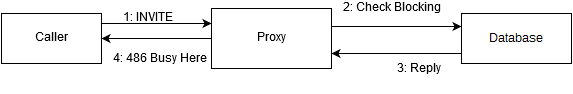

The diagram above was exported from draw.io. Its source (the exported page's mxGraphModel, read from the mxfile embedded in the PNG):
<mxGraphModel dx="880" dy="484" grid="1" gridSize="10" guides="1" tooltips="1" connect="1" arrows="1" fold="1" page="1" pageScale="1" pageWidth="826" pageHeight="1169" background="#ffffff" math="0">
  <root>
    <mxCell id="0" />
    <mxCell id="1" parent="0" />
    <mxCell id="2" style="edgeStyle=orthogonalEdgeStyle;rounded=0;html=1;exitX=1;exitY=0.25;entryX=0;entryY=0.25;jettySize=auto;orthogonalLoop=1;" edge="1" source="4" target="8" parent="1">
      <mxGeometry x="200" y="130" as="geometry">
        <Array as="points">
          <mxPoint x="200" y="130" />
        </Array>
      </mxGeometry>
    </mxCell>
    <mxCell id="4" value="Caller&lt;br&gt;" style="html=1;" vertex="1" parent="1">
      <mxGeometry x="100" y="120" width="100" height="50" as="geometry" />
    </mxCell>
    <mxCell id="7" style="edgeStyle=orthogonalEdgeStyle;rounded=0;html=1;entryX=1;entryY=0.5;jettySize=auto;orthogonalLoop=1;" edge="1" source="8" target="4" parent="1">
      <mxGeometry x="200" y="145" as="geometry" />
    </mxCell>
    <mxCell id="27" style="edgeStyle=orthogonalEdgeStyle;rounded=0;html=1;entryX=0;entryY=0.25;jettySize=auto;orthogonalLoop=1;" edge="1" parent="1" source="8" target="14">
      <mxGeometry relative="1" as="geometry">
        <Array as="points">
          <mxPoint x="500" y="133" />
          <mxPoint x="500" y="133" />
        </Array>
      </mxGeometry>
    </mxCell>
    <mxCell id="8" value="Proxy&lt;br&gt;" style="html=1;" vertex="1" parent="1">
      <mxGeometry x="310" y="115" width="120" height="60" as="geometry" />
    </mxCell>
    <mxCell id="9" value="1: INVITE&lt;br&gt;" style="text;html=1;resizable=0;points=[];autosize=1;align=left;verticalAlign=top;spacingTop=-4;" vertex="1" parent="1">
      <mxGeometry x="220" y="118" width="70" height="20" as="geometry" />
    </mxCell>
    <mxCell id="30" style="edgeStyle=orthogonalEdgeStyle;rounded=0;html=1;exitX=0;exitY=0.75;entryX=1;entryY=0.75;jettySize=auto;orthogonalLoop=1;" edge="1" parent="1" source="14" target="8">
      <mxGeometry relative="1" as="geometry">
        <Array as="points">
          <mxPoint x="560" y="160" />
        </Array>
      </mxGeometry>
    </mxCell>
    <mxCell id="14" value="Darabase" style="html=1;" vertex="1" parent="1">
      <mxGeometry x="560" y="120" width="110" height="50" as="geometry" />
    </mxCell>
    <mxCell id="29" value="2: Check Blocking&lt;br&gt;" style="text;html=1;resizable=0;points=[];autosize=1;align=left;verticalAlign=top;spacingTop=-4;" vertex="1" parent="1">
      <mxGeometry x="440" y="108" width="110" height="20" as="geometry" />
    </mxCell>
    <mxCell id="31" value="3: Reply&lt;br&gt;&lt;br&gt;" style="text;html=1;resizable=0;points=[];autosize=1;align=left;verticalAlign=top;spacingTop=-4;" vertex="1" parent="1">
      <mxGeometry x="494" y="169" width="60" height="30" as="geometry" />
    </mxCell>
    <mxCell id="33" value="4: 486 Busy Here&lt;br&gt;" style="text;html=1;resizable=0;points=[];autosize=1;align=left;verticalAlign=top;spacingTop=-4;" vertex="1" parent="1">
      <mxGeometry x="210" y="159" width="110" height="20" as="geometry" />
    </mxCell>
  </root>
</mxGraphModel>